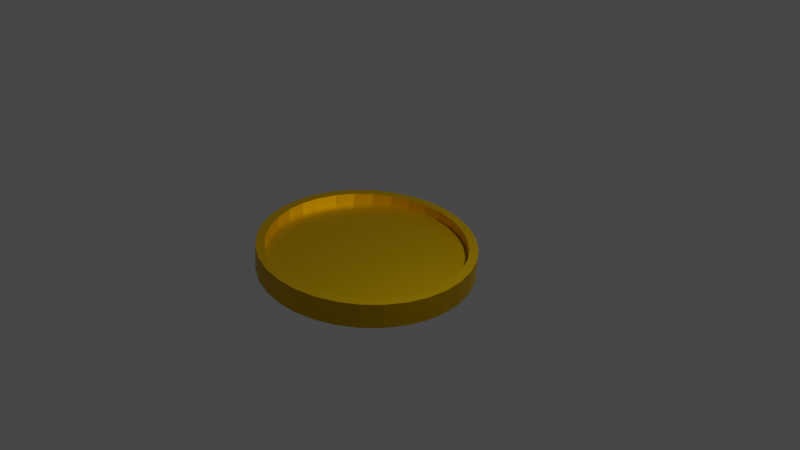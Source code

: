 # Source: coin_1.blend  (saved by Blender 3.6.11; exported with 4.5.12 LTS)
import bpy
from mathutils import Matrix  # noqa: F401  (used for matrix-valued properties, if any)

bpy.ops.wm.read_factory_settings(use_empty=True)
scene = bpy.context.scene
scene.name = 'Scene'

# ---- collections
col_collection = bpy.data.collections.new('Collection'); scene.collection.children.link(col_collection)

# ---- materials (node trees are filled in below, after node groups)
mat_material_001 = bpy.data.materials.new('Material.001')
mat_material_001.use_transparent_shadow = False

# ---- material node trees
mat_material_001.use_nodes = True; mat_material_001.node_tree.nodes.clear()
_N = mat_material_001.node_tree.nodes; _L = mat_material_001.node_tree.links
n0 = _N.new('ShaderNodeBsdfPrincipled'); n0.name = 'Principled BSDF'; n0.location = (10, 300)
n0.distribution = 'GGX'
n0.subsurface_method = 'RANDOM_WALK_SKIN'
n0.inputs[0].default_value = (0.8, 0.4905, 0.0, 1.0)
n0.inputs[1].default_value = 1.0
n0.inputs[3].default_value = 1.45
n0.inputs[27].default_value = (0.0, 0.0, 0.0, 1.0)
n0.inputs[28].default_value = 1.0
n1 = _N.new('ShaderNodeOutputMaterial'); n1.name = 'Material Output'; n1.location = (300, 300)
_L.new(n0.outputs[0], n1.inputs[0])
n1.is_active_output = True

# ---- world
world_world = bpy.data.worlds.new('World'); scene.world = world_world
world_world.use_nodes = True; world_world.node_tree.nodes.clear()
_N = world_world.node_tree.nodes; _L = world_world.node_tree.links
n0 = _N.new('ShaderNodeOutputWorld'); n0.name = 'World Output'; n0.location = (300, 300)
n1 = _N.new('ShaderNodeBackground'); n1.name = 'Background'; n1.location = (10, 300)
n1.inputs[0].default_value = (0.05088, 0.05088, 0.05088, 1.0)
_L.new(n1.outputs[0], n0.inputs[0])
n0.is_active_output = True
world_world.color = (0.05088, 0.05088, 0.05088)
world_world.use_sun_shadow = False
world_world.sun_shadow_jitter_overblur = 0.0

# ---- cameras
cam_camera = bpy.data.cameras.new('Camera')
cam_camera.clip_end = 100.0
cam_camera.ortho_scale = 7.314

# ---- lights
light_light = bpy.data.lights.new('Light', 'POINT')
light_light.transmission_factor = 0.0
light_light.energy = 1000.0
light_light.shadow_soft_size = 0.1
light_light.shadow_maximum_resolution = 0.006
light_light.use_absolute_resolution = True

# ---- meshes
me_cylinder = bpy.data.meshes.new('Cylinder')
me_cylinder.from_pydata([(0.0, 0.9165, -1.0), (0.0, 0.9092, 1.0), (0.1788, 0.8988, -1.0), (0.1774, 0.8917, 1.0), (0.3507, 0.8467, -1.0), (0.3479, 0.84, 1.0), (0.5092, 0.762, -1.0), (0.5051, 0.756, 1.0), (0.648, 0.648, -1.0), (0.6429, 0.6429, 1.0), (0.762, 0.5092, -1.0), (0.756, 0.5051, 1.0), (0.8467, 0.3507, -1.0), (0.84, 0.3479, 1.0), (0.8988, 0.1788, -1.0), (0.8917, 0.1774, 1.0), (0.9165, 0.0, -1.0), (0.9092, 0.0, 1.0), (0.8988, -0.1788, -1.0), (0.8917, -0.1774, 1.0), (0.8467, -0.3507, -1.0), (0.84, -0.3479, 1.0), (0.762, -0.5092, -1.0), (0.756, -0.5051, 1.0), (0.648, -0.648, -1.0), (0.6429, -0.6429, 1.0), (0.5092, -0.762, -1.0), (0.5051, -0.756, 1.0), (0.3507, -0.8467, -1.0), (0.3479, -0.84, 1.0), (0.1788, -0.8988, -1.0), (0.1774, -0.8917, 1.0), (0.0, -0.9165, -1.0), (0.0, -0.9092, 1.0), (-0.1788, -0.8988, -1.0), (-0.1774, -0.8917, 1.0), (-0.3507, -0.8467, -1.0), (-0.3479, -0.84, 1.0), (-0.5092, -0.762, -1.0), (-0.5051, -0.756, 1.0), (-0.648, -0.648, -1.0), (-0.6429, -0.6429, 1.0), (-0.762, -0.5092, -1.0), (-0.756, -0.5051, 1.0), (-0.8467, -0.3507, -1.0), (-0.84, -0.3479, 1.0), (-0.8988, -0.1788, -1.0), (-0.8917, -0.1774, 1.0), (-0.9165, 0.0, -1.0), (-0.9092, 0.0, 1.0), (-0.8988, 0.1788, -1.0), (-0.8917, 0.1774, 1.0), (-0.8467, 0.3507, -1.0), (-0.84, 0.3479, 1.0), (-0.762, 0.5092, -1.0), (-0.756, 0.5051, 1.0), (-0.648, 0.648, -1.0), (-0.6429, 0.6429, 1.0), (-0.5092, 0.762, -1.0), (-0.5051, 0.756, 1.0), (-0.3507, 0.8467, -1.0), (-0.3479, 0.84, 1.0), (-0.1788, 0.8988, -1.0), (-0.1774, 0.8917, 1.0), (0.1951, 0.9808, 1.0), (0.0, 1.0, 1.0), (0.3827, 0.9239, 1.0), (0.5556, 0.8315, 1.0), (0.7071, 0.7071, 1.0), (0.8315, 0.5556, 1.0), (0.9239, 0.3827, 1.0), (0.9808, 0.1951, 1.0), (1.0, 0.0, 1.0), (0.9808, -0.1951, 1.0), (0.9239, -0.3827, 1.0), (0.8315, -0.5556, 1.0), (0.7071, -0.7071, 1.0), (0.5556, -0.8315, 1.0), (0.3827, -0.9239, 1.0), (0.1951, -0.9808, 1.0), (0.0, -1.0, 1.0), (-0.1951, -0.9808, 1.0), (-0.3827, -0.9239, 1.0), (-0.5556, -0.8315, 1.0), (-0.7071, -0.7071, 1.0), (-0.8315, -0.5556, 1.0), (-0.9239, -0.3827, 1.0), (-0.9808, -0.1951, 1.0), (-1.0, 0.0, 1.0), (-0.9808, 0.1951, 1.0), (-0.9239, 0.3827, 1.0), (-0.8315, 0.5556, 1.0), (-0.7071, 0.7071, 1.0), (-0.5556, 0.8315, 1.0), (-0.3827, 0.9239, 1.0), (-0.1951, 0.9808, 1.0), (0.1774, 0.8917, 0.5196), (5.997e-10, 0.9092, 0.5196), (0.3479, 0.84, 0.5196), (0.5051, 0.756, 0.5196), (0.6429, 0.6429, 0.5196), (0.756, 0.5051, 0.5196), (0.84, 0.3479, 0.5196), (0.8917, 0.1774, 0.5196), (0.9092, 0.0, 0.5196), (0.8917, -0.1774, 0.5196), (0.84, -0.3479, 0.5196), (0.756, -0.5051, 0.5196), (0.6429, -0.6429, 0.5196), (0.5051, -0.756, 0.5196), (0.3479, -0.84, 0.5196), (0.1774, -0.8917, 0.5196), (5.997e-10, -0.9092, 0.5196), (-0.1774, -0.8917, 0.5196), (-0.3479, -0.84, 0.5196), (-0.5051, -0.756, 0.5196), (-0.6429, -0.6429, 0.5196), (-0.756, -0.5051, 0.5196), (-0.84, -0.3479, 0.5196), (-0.8917, -0.1774, 0.5196), (-0.9092, 0.0, 0.5196), (-0.8917, 0.1774, 0.5196), (-0.84, 0.3479, 0.5196), (-0.756, 0.5051, 0.5196), (-0.6429, 0.6429, 0.5196), (-0.5051, 0.756, 0.5196), (-0.3479, 0.84, 0.5196), (-0.1774, 0.8917, 0.5196), (0.1774, 0.8917, 0.5196), (5.997e-10, 0.9092, 0.5196), (0.3479, 0.84, 0.5196), (0.5051, 0.756, 0.5196), (0.6429, 0.6429, 0.5196), (0.756, 0.5051, 0.5196), (0.84, 0.3479, 0.5196), (0.8917, 0.1774, 0.5196), (0.9092, 0.0, 0.5196), (0.8917, -0.1774, 0.5196), (0.84, -0.3479, 0.5196), (0.756, -0.5051, 0.5196), (0.6429, -0.6429, 0.5196), (0.5051, -0.756, 0.5196), (0.3479, -0.84, 0.5196), (0.1774, -0.8917, 0.5196), (5.997e-10, -0.9092, 0.5196), (-0.1774, -0.8917, 0.5196), (-0.3479, -0.84, 0.5196), (-0.5051, -0.756, 0.5196), (-0.6429, -0.6429, 0.5196), (-0.756, -0.5051, 0.5196), (-0.84, -0.3479, 0.5196), (-0.8917, -0.1774, 0.5196), (-0.9092, 0.0, 0.5196), (-0.8917, 0.1774, 0.5196), (-0.84, 0.3479, 0.5196), (-0.756, 0.5051, 0.5196), (-0.6429, 0.6429, 0.5196), (-0.5051, 0.756, 0.5196), (-0.3479, 0.84, 0.5196), (-0.1774, 0.8917, 0.5196), (0.0, 1.0, -1.0), (0.1951, 0.9808, -1.0), (0.3827, 0.9239, -1.0), (0.5556, 0.8315, -1.0), (0.7071, 0.7071, -1.0), (0.8315, 0.5556, -1.0), (0.9239, 0.3827, -1.0), (0.9808, 0.1951, -1.0), (1.0, 0.0, -1.0), (0.9808, -0.1951, -1.0), (0.9239, -0.3827, -1.0), (0.8315, -0.5556, -1.0), (0.7071, -0.7071, -1.0), (0.5556, -0.8315, -1.0), (0.3827, -0.9239, -1.0), (0.1951, -0.9808, -1.0), (0.0, -1.0, -1.0), (-0.1951, -0.9808, -1.0), (-0.3827, -0.9239, -1.0), (-0.5556, -0.8315, -1.0), (-0.7071, -0.7071, -1.0), (-0.8315, -0.5556, -1.0), (-0.9239, -0.3827, -1.0), (-0.9808, -0.1951, -1.0), (-1.0, 0.0, -1.0), (-0.9808, 0.1951, -1.0), (-0.9239, 0.3827, -1.0), (-0.8315, 0.5556, -1.0), (-0.7071, 0.7071, -1.0), (-0.5556, 0.8315, -1.0), (-0.3827, 0.9239, -1.0), (-0.1951, 0.9808, -1.0), (0.0, 0.9165, -0.5526), (0.1788, 0.8988, -0.5526), (0.3507, 0.8467, -0.5526), (0.5092, 0.762, -0.5526), (0.648, 0.648, -0.5526), (0.762, 0.5092, -0.5526), (0.8467, 0.3507, -0.5526), (0.8988, 0.1788, -0.5526), (0.9165, 0.0, -0.5526), (0.8988, -0.1788, -0.5526), (0.8467, -0.3507, -0.5526), (0.762, -0.5092, -0.5526), (0.648, -0.648, -0.5526), (0.5092, -0.762, -0.5526), (0.3507, -0.8467, -0.5526), (0.1788, -0.8988, -0.5526), (0.0, -0.9165, -0.5526), (-0.1788, -0.8988, -0.5526), (-0.3507, -0.8467, -0.5526), (-0.5092, -0.762, -0.5526), (-0.648, -0.648, -0.5526), (-0.762, -0.5092, -0.5526), (-0.8467, -0.3507, -0.5526), (-0.8988, -0.1788, -0.5526), (-0.9165, 0.0, -0.5526), (-0.8988, 0.1788, -0.5526), (-0.8467, 0.3507, -0.5526), (-0.762, 0.5092, -0.5526), (-0.648, 0.648, -0.5526), (-0.5092, 0.762, -0.5526), (-0.3507, 0.8467, -0.5526), (-0.1788, 0.8988, -0.5526), (0.0, 0.9165, -0.1718), (0.1788, 0.8988, -0.1718), (0.3507, 0.8467, -0.1718), (0.5092, 0.762, -0.1718), (0.648, 0.648, -0.1718), (0.762, 0.5092, -0.1718), (0.8467, 0.3507, -0.1718), (0.8988, 0.1788, -0.1718), (0.9165, 0.0, -0.1718), (0.8988, -0.1788, -0.1718), (0.8467, -0.3507, -0.1718), (0.762, -0.5092, -0.1718), (0.648, -0.648, -0.1718), (0.5092, -0.762, -0.1718), (0.3507, -0.8467, -0.1718), (0.1788, -0.8988, -0.1718), (0.0, -0.9165, -0.1718), (-0.1788, -0.8988, -0.1718), (-0.3507, -0.8467, -0.1718), (-0.5092, -0.762, -0.1718), (-0.648, -0.648, -0.1718), (-0.762, -0.5092, -0.1718), (-0.8467, -0.3507, -0.1718), (-0.8988, -0.1788, -0.1718), (-0.9165, 0.0, -0.1718), (-0.8988, 0.1788, -0.1718), (-0.8467, 0.3507, -0.1718), (-0.762, 0.5092, -0.1718), (-0.648, 0.648, -0.1718), (-0.5092, 0.762, -0.1718), (-0.3507, 0.8467, -0.1718), (-0.1788, 0.8988, -0.1718), (0.1774, 0.8917, -0.04104), (1.34e-10, 0.9092, -0.04104), (0.3479, 0.84, -0.04104), (0.5051, 0.756, -0.04104), (0.6429, 0.6429, -0.04104), (0.756, 0.5051, -0.04104), (0.84, 0.3479, -0.04104), (0.8917, 0.1774, -0.04104), (0.9092, 0.0, -0.04104), (0.8917, -0.1774, -0.04104), (0.84, -0.3479, -0.04104), (0.756, -0.5051, -0.04104), (0.6429, -0.6429, -0.04104), (0.5051, -0.756, -0.04104), (0.3479, -0.84, -0.04104), (0.1774, -0.8917, -0.04104), (1.34e-10, -0.9092, -0.04104), (-0.1774, -0.8917, -0.04104), (-0.3479, -0.84, -0.04104), (-0.5051, -0.756, -0.04104), (-0.6429, -0.6429, -0.04104), (-0.756, -0.5051, -0.04104), (-0.84, -0.3479, -0.04104), (-0.8917, -0.1774, -0.04104), (-0.9092, 0.0, -0.04104), (-0.8917, 0.1774, -0.04104), (-0.84, 0.3479, -0.04104), (-0.756, 0.5051, -0.04104), (-0.6429, 0.6429, -0.04104), (-0.5051, 0.756, -0.04104), (-0.3479, 0.84, -0.04104), (-0.1774, 0.8917, -0.04104)], [], [(160, 65, 64, 161), (161, 64, 66, 162), (162, 66, 67, 163), (163, 67, 68, 164), (164, 68, 69, 165), (165, 69, 70, 166), (166, 70, 71, 167), (167, 71, 72, 168), (168, 72, 73, 169), (169, 73, 74, 170), (170, 74, 75, 171), (171, 75, 76, 172), (172, 76, 77, 173), (173, 77, 78, 174), (174, 78, 79, 175), (175, 79, 80, 176), (176, 80, 81, 177), (177, 81, 82, 178), (178, 82, 83, 179), (179, 83, 84, 180), (180, 84, 85, 181), (181, 85, 86, 182), (182, 86, 87, 183), (183, 87, 88, 184), (184, 88, 89, 185), (185, 89, 90, 186), (186, 90, 91, 187), (187, 91, 92, 188), (188, 92, 93, 189), (189, 93, 94, 190), (21, 19, 105, 106), (190, 94, 95, 191), (191, 95, 65, 160), (44, 46, 215, 214), (1, 3, 64, 65), (3, 5, 66, 64), (5, 7, 67, 66), (7, 9, 68, 67), (9, 11, 69, 68), (11, 13, 70, 69), (13, 15, 71, 70), (15, 17, 72, 71), (17, 19, 73, 72), (19, 21, 74, 73), (21, 23, 75, 74), (23, 25, 76, 75), (25, 27, 77, 76), (27, 29, 78, 77), (29, 31, 79, 78), (31, 33, 80, 79), (33, 35, 81, 80), (35, 37, 82, 81), (37, 39, 83, 82), (39, 41, 84, 83), (41, 43, 85, 84), (43, 45, 86, 85), (45, 47, 87, 86), (47, 49, 88, 87), (49, 51, 89, 88), (51, 53, 90, 89), (53, 55, 91, 90), (55, 57, 92, 91), (57, 59, 93, 92), (59, 61, 94, 93), (61, 63, 95, 94), (63, 1, 65, 95), (104, 103, 135, 136), (49, 47, 119, 120), (23, 21, 106, 107), (51, 49, 120, 121), (25, 23, 107, 108), (53, 51, 121, 122), (27, 25, 108, 109), (55, 53, 122, 123), (29, 27, 109, 110), (3, 1, 97, 96), (57, 55, 123, 124), (31, 29, 110, 111), (5, 3, 96, 98), (59, 57, 124, 125), (33, 31, 111, 112), (7, 5, 98, 99), (61, 59, 125, 126), (35, 33, 112, 113), (9, 7, 99, 100), (63, 61, 126, 127), (37, 35, 113, 114), (11, 9, 100, 101), (1, 63, 127, 97), (39, 37, 114, 115), (13, 11, 101, 102), (41, 39, 115, 116), (15, 13, 102, 103), (43, 41, 116, 117), (17, 15, 103, 104), (45, 43, 117, 118), (19, 17, 104, 105), (47, 45, 118, 119), (144, 143, 271, 272), (118, 117, 149, 150), (105, 104, 136, 137), (119, 118, 150, 151), (106, 105, 137, 138), (120, 119, 151, 152), (107, 106, 138, 139), (121, 120, 152, 153), (108, 107, 139, 140), (122, 121, 153, 154), (109, 108, 140, 141), (123, 122, 154, 155), (110, 109, 141, 142), (96, 97, 129, 128), (124, 123, 155, 156), (111, 110, 142, 143), (98, 96, 128, 130), (125, 124, 156, 157), (112, 111, 143, 144), (99, 98, 130, 131), (126, 125, 157, 158), (113, 112, 144, 145), (100, 99, 131, 132), (127, 126, 158, 159), (114, 113, 145, 146), (101, 100, 132, 133), (97, 127, 159, 129), (115, 114, 146, 147), (102, 101, 133, 134), (116, 115, 147, 148), (103, 102, 134, 135), (117, 116, 148, 149), (2, 0, 160, 161), (4, 2, 161, 162), (6, 4, 162, 163), (8, 6, 163, 164), (10, 8, 164, 165), (12, 10, 165, 166), (14, 12, 166, 167), (16, 14, 167, 168), (18, 16, 168, 169), (20, 18, 169, 170), (22, 20, 170, 171), (24, 22, 171, 172), (26, 24, 172, 173), (28, 26, 173, 174), (30, 28, 174, 175), (32, 30, 175, 176), (34, 32, 176, 177), (36, 34, 177, 178), (38, 36, 178, 179), (40, 38, 179, 180), (42, 40, 180, 181), (44, 42, 181, 182), (46, 44, 182, 183), (48, 46, 183, 184), (50, 48, 184, 185), (52, 50, 185, 186), (54, 52, 186, 187), (56, 54, 187, 188), (58, 56, 188, 189), (60, 58, 189, 190), (62, 60, 190, 191), (0, 62, 191, 160), (217, 218, 250, 249), (18, 20, 202, 201), (46, 48, 216, 215), (20, 22, 203, 202), (48, 50, 217, 216), (22, 24, 204, 203), (50, 52, 218, 217), (24, 26, 205, 204), (52, 54, 219, 218), (26, 28, 206, 205), (0, 2, 193, 192), (54, 56, 220, 219), (28, 30, 207, 206), (2, 4, 194, 193), (56, 58, 221, 220), (30, 32, 208, 207), (4, 6, 195, 194), (58, 60, 222, 221), (32, 34, 209, 208), (6, 8, 196, 195), (60, 62, 223, 222), (34, 36, 210, 209), (8, 10, 197, 196), (62, 0, 192, 223), (36, 38, 211, 210), (10, 12, 198, 197), (38, 40, 212, 211), (12, 14, 199, 198), (40, 42, 213, 212), (14, 16, 200, 199), (42, 44, 214, 213), (16, 18, 201, 200), (224, 225, 226, 227, 228, 229, 230, 231, 232, 233, 234, 235, 236, 237, 238, 239, 240, 241, 242, 243, 244, 245, 246, 247, 248, 249, 250, 251, 252, 253, 254, 255), (204, 205, 237, 236), (218, 219, 251, 250), (205, 206, 238, 237), (192, 193, 225, 224), (219, 220, 252, 251), (206, 207, 239, 238), (193, 194, 226, 225), (220, 221, 253, 252), (207, 208, 240, 239), (194, 195, 227, 226), (221, 222, 254, 253), (208, 209, 241, 240), (195, 196, 228, 227), (222, 223, 255, 254), (209, 210, 242, 241), (196, 197, 229, 228), (223, 192, 224, 255), (210, 211, 243, 242), (197, 198, 230, 229), (211, 212, 244, 243), (198, 199, 231, 230), (212, 213, 245, 244), (199, 200, 232, 231), (213, 214, 246, 245), (200, 201, 233, 232), (214, 215, 247, 246), (201, 202, 234, 233), (215, 216, 248, 247), (202, 203, 235, 234), (216, 217, 249, 248), (203, 204, 236, 235), (256, 257, 287, 286, 285, 284, 283, 282, 281, 280, 279, 278, 277, 276, 275, 274, 273, 272, 271, 270, 269, 268, 267, 266, 265, 264, 263, 262, 261, 260, 259, 258), (131, 130, 258, 259), (158, 157, 285, 286), (145, 144, 272, 273), (132, 131, 259, 260), (159, 158, 286, 287), (146, 145, 273, 274), (133, 132, 260, 261), (129, 159, 287, 257), (147, 146, 274, 275), (134, 133, 261, 262), (148, 147, 275, 276), (135, 134, 262, 263), (149, 148, 276, 277), (136, 135, 263, 264), (150, 149, 277, 278), (137, 136, 264, 265), (151, 150, 278, 279), (138, 137, 265, 266), (152, 151, 279, 280), (139, 138, 266, 267), (153, 152, 280, 281), (140, 139, 267, 268), (154, 153, 281, 282), (141, 140, 268, 269), (155, 154, 282, 283), (142, 141, 269, 270), (128, 129, 257, 256), (156, 155, 283, 284), (143, 142, 270, 271), (130, 128, 256, 258), (157, 156, 284, 285)])
_uv = me_cylinder.uv_layers.new(name='UVMap')
_uv.uv.foreach_set('vector', [1.0, 0.5, 1.0, 1.0, 0.9688, 1.0, 0.9688, 0.5, 0.9688, 0.5, 0.9688, 1.0, 0.9375, 1.0, 0.9375, 0.5, 0.9375, 0.5, 0.9375, 1.0, 0.9062, 1.0, 0.9062, 0.5, 0.9062, 0.5, 0.9062, 1.0, 0.875, 1.0, 0.875, 0.5, 0.875, 0.5, 0.875, 1.0, 0.8438, 1.0, 0.8438, 0.5, 0.8438, 0.5, 0.8438, 1.0, 0.8125, 1.0, 0.8125, 0.5, 0.8125, 0.5, 0.8125, 1.0, 0.7812, 1.0, 0.7812, 0.5, 0.7812, 0.5, 0.7812, 1.0, 0.75, 1.0, 0.75, 0.5, 0.75, 0.5, 0.75, 1.0, 0.7188, 1.0, 0.7188, 0.5, 0.7188, 0.5, 0.7188, 1.0, 0.6875, 1.0, 0.6875, 0.5, 0.6875, 0.5, 0.6875, 1.0, 0.6562, 1.0, 0.6562, 0.5, 0.6562, 0.5, 0.6562, 1.0, 0.625, 1.0, 0.625, 0.5, 0.625, 0.5, 0.625, 1.0, 0.5938, 1.0, 0.5938, 0.5, 0.5938, 0.5, 0.5938, 1.0, 0.5625, 1.0, 0.5625, 0.5, 0.5625, 0.5, 0.5625, 1.0, 0.5312, 1.0, 0.5312, 0.5, 0.5312, 0.5, 0.5312, 1.0, 0.5, 1.0, 0.5, 0.5, 0.5, 0.5, 0.5, 1.0, 0.4688, 1.0, 0.4688, 0.5, 0.4688, 0.5, 0.4688, 1.0, 0.4375, 1.0, 0.4375, 0.5, 0.4375, 0.5, 0.4375, 1.0, 0.4062, 1.0, 0.4062, 0.5, 0.4062, 0.5, 0.4062, 1.0, 0.375, 1.0, 0.375, 0.5, 0.375, 0.5, 0.375, 1.0, 0.3438, 1.0, 0.3438, 0.5, 0.3438, 0.5, 0.3438, 1.0, 0.3125, 1.0, 0.3125, 0.5, 0.3125, 0.5, 0.3125, 1.0, 0.2812, 1.0, 0.2812, 0.5, 0.2812, 0.5, 0.2812, 1.0, 0.25, 1.0, 0.25, 0.5, 0.25, 0.5, 0.25, 1.0, 0.2188, 1.0, 0.2188, 0.5, 0.2188, 0.5, 0.2188, 1.0, 0.1875, 1.0, 0.1875, 0.5, 0.1875, 0.5, 0.1875, 1.0, 0.1562, 1.0, 0.1562, 0.5, 0.1562, 0.5, 0.1562, 1.0, 0.125, 1.0, 0.125, 0.5, 0.125, 0.5, 0.125, 1.0, 0.09375, 1.0, 0.09375, 0.5, 0.09375, 0.5, 0.09375, 1.0, 0.0625, 1.0, 0.0625, 0.5, 0.4516, 0.1665, 0.464, 0.2074, 0.464, 0.2074, 0.4516, 0.1665, 0.0625, 0.5, 0.0625, 1.0, 0.03125, 1.0, 0.03125, 0.5, 0.03125, 0.5, 0.03125, 1.0, 0.0, 1.0, 0.0, 0.5, 0.5468, 0.1658, 0.5343, 0.2071, 0.5343, 0.2071, 0.5468, 0.1658, 0.25, 0.4682, 0.2926, 0.464, 0.2968, 0.4854, 0.25, 0.49, 0.2926, 0.464, 0.3335, 0.4516, 0.3418, 0.4717, 0.2968, 0.4854, 0.3335, 0.4516, 0.3712, 0.4314, 0.3833, 0.4496, 0.3418, 0.4717, 0.3712, 0.4314, 0.4043, 0.4043, 0.4197, 0.4197, 0.3833, 0.4496, 0.4043, 0.4043, 0.4314, 0.3712, 0.4496, 0.3833, 0.4197, 0.4197, 0.4314, 0.3712, 0.4516, 0.3335, 0.4717, 0.3418, 0.4496, 0.3833, 0.4516, 0.3335, 0.464, 0.2926, 0.4854, 0.2968, 0.4717, 0.3418, 0.464, 0.2926, 0.4682, 0.25, 0.49, 0.25, 0.4854, 0.2968, 0.4682, 0.25, 0.464, 0.2074, 0.4854, 0.2032, 0.49, 0.25, 0.464, 0.2074, 0.4516, 0.1665, 0.4717, 0.1582, 0.4854, 0.2032, 0.4516, 0.1665, 0.4314, 0.1288, 0.4496, 0.1167, 0.4717, 0.1582, 0.4314, 0.1288, 0.4043, 0.09571, 0.4197, 0.08029, 0.4496, 0.1167, 0.4043, 0.09571, 0.3712, 0.06857, 0.3833, 0.05045, 0.4197, 0.08029, 0.3712, 0.06857, 0.3335, 0.04841, 0.3418, 0.02827, 0.3833, 0.05045, 0.3335, 0.04841, 0.2926, 0.03599, 0.2968, 0.01461, 0.3418, 0.02827, 0.2926, 0.03599, 0.25, 0.0318, 0.25, 0.01, 0.2968, 0.01461, 0.25, 0.0318, 0.2074, 0.03599, 0.2032, 0.01461, 0.25, 0.01, 0.2074, 0.03599, 0.1665, 0.04841, 0.1582, 0.02827, 0.2032, 0.01461, 0.1665, 0.04841, 0.1288, 0.06857, 0.1167, 0.05045, 0.1582, 0.02827, 0.1288, 0.06857, 0.09571, 0.09571, 0.08029, 0.08029, 0.1167, 0.05045, 0.09571, 0.09571, 0.06857, 0.1288, 0.05045, 0.1167, 0.08029, 0.08029, 0.06857, 0.1288, 0.04841, 0.1665, 0.02827, 0.1582, 0.05045, 0.1167, 0.04841, 0.1665, 0.03599, 0.2074, 0.01461, 0.2032, 0.02827, 0.1582, 0.03599, 0.2074, 0.0318, 0.25, 0.01, 0.25, 0.01461, 0.2032, 0.0318, 0.25, 0.03599, 0.2926, 0.01461, 0.2968, 0.01, 0.25, 0.03599, 0.2926, 0.04841, 0.3335, 0.02827, 0.3418, 0.01461, 0.2968, 0.04841, 0.3335, 0.06857, 0.3712, 0.05045, 0.3833, 0.02827, 0.3418, 0.06857, 0.3712, 0.09571, 0.4043, 0.08029, 0.4197, 0.05045, 0.3833, 0.09571, 0.4043, 0.1288, 0.4314, 0.1167, 0.4496, 0.08029, 0.4197, 0.1288, 0.4314, 0.1665, 0.4516, 0.1582, 0.4717, 0.1167, 0.4496, 0.1665, 0.4516, 0.2074, 0.464, 0.2032, 0.4854, 0.1582, 0.4717, 0.2074, 0.464, 0.25, 0.4682, 0.25, 0.49, 0.2032, 0.4854, 0.4682, 0.25, 0.464, 0.2926, 0.464, 0.2926, 0.4682, 0.25, 0.0318, 0.25, 0.03599, 0.2074, 0.03599, 0.2074, 0.0318, 0.25, 0.4314, 0.1288, 0.4516, 0.1665, 0.4516, 0.1665, 0.4314, 0.1288, 0.03599, 0.2926, 0.0318, 0.25, 0.0318, 0.25, 0.03599, 0.2926, 0.4043, 0.09571, 0.4314, 0.1288, 0.4314, 0.1288, 0.4043, 0.09571, 0.04841, 0.3335, 0.03599, 0.2926, 0.03599, 0.2926, 0.04841, 0.3335, 0.3712, 0.06857, 0.4043, 0.09571, 0.4043, 0.09571, 0.3712, 0.06857, 0.06857, 0.3712, 0.04841, 0.3335, 0.04841, 0.3335, 0.06857, 0.3712, 0.3335, 0.04841, 0.3712, 0.06857, 0.3712, 0.06857, 0.3335, 0.04841, 0.2926, 0.464, 0.25, 0.4682, 0.25, 0.4682, 0.2926, 0.464, 0.09571, 0.4043, 0.06857, 0.3712, 0.06857, 0.3712, 0.09571, 0.4043, 0.2926, 0.03599, 0.3335, 0.04841, 0.3335, 0.04841, 0.2926, 0.03599, 0.3335, 0.4516, 0.2926, 0.464, 0.2926, 0.464, 0.3335, 0.4516, 0.1288, 0.4314, 0.09571, 0.4043, 0.09571, 0.4043, 0.1288, 0.4314, 0.25, 0.0318, 0.2926, 0.03599, 0.2926, 0.03599, 0.25, 0.0318, 0.3712, 0.4314, 0.3335, 0.4516, 0.3335, 0.4516, 0.3712, 0.4314, 0.1665, 0.4516, 0.1288, 0.4314, 0.1288, 0.4314, 0.1665, 0.4516, 0.2074, 0.03599, 0.25, 0.0318, 0.25, 0.0318, 0.2074, 0.03599, 0.4043, 0.4043, 0.3712, 0.4314, 0.3712, 0.4314, 0.4043, 0.4043, 0.2074, 0.464, 0.1665, 0.4516, 0.1665, 0.4516, 0.2074, 0.464, 0.1665, 0.04841, 0.2074, 0.03599, 0.2074, 0.03599, 0.1665, 0.04841, 0.4314, 0.3712, 0.4043, 0.4043, 0.4043, 0.4043, 0.4314, 0.3712, 0.25, 0.4682, 0.2074, 0.464, 0.2074, 0.464, 0.25, 0.4682, 0.1288, 0.06857, 0.1665, 0.04841, 0.1665, 0.04841, 0.1288, 0.06857, 0.4516, 0.3335, 0.4314, 0.3712, 0.4314, 0.3712, 0.4516, 0.3335, 0.09571, 0.09571, 0.1288, 0.06857, 0.1288, 0.06857, 0.09571, 0.09571, 0.464, 0.2926, 0.4516, 0.3335, 0.4516, 0.3335, 0.464, 0.2926, 0.06857, 0.1288, 0.09571, 0.09571, 0.09571, 0.09571, 0.06857, 0.1288, 0.4682, 0.25, 0.464, 0.2926, 0.464, 0.2926, 0.4682, 0.25, 0.04841, 0.1665, 0.06857, 0.1288, 0.06857, 0.1288, 0.04841, 0.1665, 0.464, 0.2074, 0.4682, 0.25, 0.4682, 0.25, 0.464, 0.2074, 0.03599, 0.2074, 0.04841, 0.1665, 0.04841, 0.1665, 0.03599, 0.2074, 0.25, 0.0318, 0.2926, 0.03599, 0.2926, 0.03599, 0.25, 0.0318, 0.04841, 0.1665, 0.06857, 0.1288, 0.06857, 0.1288, 0.04841, 0.1665, 0.464, 0.2074, 0.4682, 0.25, 0.4682, 0.25, 0.464, 0.2074, 0.03599, 0.2074, 0.04841, 0.1665, 0.04841, 0.1665, 0.03599, 0.2074, 0.4516, 0.1665, 0.464, 0.2074, 0.464, 0.2074, 0.4516, 0.1665, 0.0318, 0.25, 0.03599, 0.2074, 0.03599, 0.2074, 0.0318, 0.25, 0.4314, 0.1288, 0.4516, 0.1665, 0.4516, 0.1665, 0.4314, 0.1288, 0.03599, 0.2926, 0.0318, 0.25, 0.0318, 0.25, 0.03599, 0.2926, 0.4043, 0.09571, 0.4314, 0.1288, 0.4314, 0.1288, 0.4043, 0.09571, 0.04841, 0.3335, 0.03599, 0.2926, 0.03599, 0.2926, 0.04841, 0.3335, 0.3712, 0.06857, 0.4043, 0.09571, 0.4043, 0.09571, 0.3712, 0.06857, 0.06857, 0.3712, 0.04841, 0.3335, 0.04841, 0.3335, 0.06857, 0.3712, 0.3335, 0.04841, 0.3712, 0.06857, 0.3712, 0.06857, 0.3335, 0.04841, 0.2926, 0.464, 0.25, 0.4682, 0.25, 0.4682, 0.2926, 0.464, 0.09571, 0.4043, 0.06857, 0.3712, 0.06857, 0.3712, 0.09571, 0.4043, 0.2926, 0.03599, 0.3335, 0.04841, 0.3335, 0.04841, 0.2926, 0.03599, 0.3335, 0.4516, 0.2926, 0.464, 0.2926, 0.464, 0.3335, 0.4516, 0.1288, 0.4314, 0.09571, 0.4043, 0.09571, 0.4043, 0.1288, 0.4314, 0.25, 0.0318, 0.2926, 0.03599, 0.2926, 0.03599, 0.25, 0.0318, 0.3712, 0.4314, 0.3335, 0.4516, 0.3335, 0.4516, 0.3712, 0.4314, 0.1665, 0.4516, 0.1288, 0.4314, 0.1288, 0.4314, 0.1665, 0.4516, 0.2074, 0.03599, 0.25, 0.0318, 0.25, 0.0318, 0.2074, 0.03599, 0.4043, 0.4043, 0.3712, 0.4314, 0.3712, 0.4314, 0.4043, 0.4043, 0.2074, 0.464, 0.1665, 0.4516, 0.1665, 0.4516, 0.2074, 0.464, 0.1665, 0.04841, 0.2074, 0.03599, 0.2074, 0.03599, 0.1665, 0.04841, 0.4314, 0.3712, 0.4043, 0.4043, 0.4043, 0.4043, 0.4314, 0.3712, 0.25, 0.4682, 0.2074, 0.464, 0.2074, 0.464, 0.25, 0.4682, 0.1288, 0.06857, 0.1665, 0.04841, 0.1665, 0.04841, 0.1288, 0.06857, 0.4516, 0.3335, 0.4314, 0.3712, 0.4314, 0.3712, 0.4516, 0.3335, 0.09571, 0.09571, 0.1288, 0.06857, 0.1288, 0.06857, 0.09571, 0.09571, 0.464, 0.2926, 0.4516, 0.3335, 0.4516, 0.3335, 0.464, 0.2926, 0.06857, 0.1288, 0.09571, 0.09571, 0.09571, 0.09571, 0.06857, 0.1288, 0.7929, 0.4657, 0.75, 0.4699, 0.75, 0.49, 0.7968, 0.4854, 0.8342, 0.4532, 0.7929, 0.4657, 0.7968, 0.4854, 0.8418, 0.4717, 0.8722, 0.4329, 0.8342, 0.4532, 0.8418, 0.4717, 0.8833, 0.4496, 0.9055, 0.4055, 0.8722, 0.4329, 0.8833, 0.4496, 0.9197, 0.4197, 0.9329, 0.3722, 0.9055, 0.4055, 0.9197, 0.4197, 0.9496, 0.3833, 0.9532, 0.3342, 0.9329, 0.3722, 0.9496, 0.3833, 0.9717, 0.3418, 0.9657, 0.2929, 0.9532, 0.3342, 0.9717, 0.3418, 0.9854, 0.2968, 0.9699, 0.25, 0.9657, 0.2929, 0.9854, 0.2968, 0.99, 0.25, 0.9657, 0.2071, 0.9699, 0.25, 0.99, 0.25, 0.9854, 0.2032, 0.9532, 0.1658, 0.9657, 0.2071, 0.9854, 0.2032, 0.9717, 0.1582, 0.9329, 0.1278, 0.9532, 0.1658, 0.9717, 0.1582, 0.9496, 0.1167, 0.9055, 0.09447, 0.9329, 0.1278, 0.9496, 0.1167, 0.9197, 0.08029, 0.8722, 0.06712, 0.9055, 0.09447, 0.9197, 0.08029, 0.8833, 0.05045, 0.8342, 0.04679, 0.8722, 0.06712, 0.8833, 0.05045, 0.8418, 0.02827, 0.7929, 0.03428, 0.8342, 0.04679, 0.8418, 0.02827, 0.7968, 0.01461, 0.75, 0.03005, 0.7929, 0.03428, 0.7968, 0.01461, 0.75, 0.01, 0.7071, 0.03428, 0.75, 0.03005, 0.75, 0.01, 0.7032, 0.01461, 0.6658, 0.04679, 0.7071, 0.03428, 0.7032, 0.01461, 0.6582, 0.02827, 0.6278, 0.06712, 0.6658, 0.04679, 0.6582, 0.02827, 0.6167, 0.05045, 0.5945, 0.09447, 0.6278, 0.06712, 0.6167, 0.05045, 0.5803, 0.08029, 0.5671, 0.1278, 0.5945, 0.09447, 0.5803, 0.08029, 0.5504, 0.1167, 0.5468, 0.1658, 0.5671, 0.1278, 0.5504, 0.1167, 0.5283, 0.1582, 0.5343, 0.2071, 0.5468, 0.1658, 0.5283, 0.1582, 0.5146, 0.2032, 0.5301, 0.25, 0.5343, 0.2071, 0.5146, 0.2032, 0.51, 0.25, 0.5343, 0.2929, 0.5301, 0.25, 0.51, 0.25, 0.5146, 0.2968, 0.5468, 0.3342, 0.5343, 0.2929, 0.5146, 0.2968, 0.5283, 0.3418, 0.5671, 0.3722, 0.5468, 0.3342, 0.5283, 0.3418, 0.5504, 0.3833, 0.5945, 0.4055, 0.5671, 0.3722, 0.5504, 0.3833, 0.5803, 0.4197, 0.6278, 0.4329, 0.5945, 0.4055, 0.5803, 0.4197, 0.6167, 0.4496, 0.6658, 0.4532, 0.6278, 0.4329, 0.6167, 0.4496, 0.6582, 0.4717, 0.7071, 0.4657, 0.6658, 0.4532, 0.6582, 0.4717, 0.7032, 0.4854, 0.75, 0.4699, 0.7071, 0.4657, 0.7032, 0.4854, 0.75, 0.49, 0.5343, 0.2929, 0.5468, 0.3342, 0.5468, 0.3342, 0.5343, 0.2929, 0.9657, 0.2071, 0.9532, 0.1658, 0.9532, 0.1658, 0.9657, 0.2071, 0.5343, 0.2071, 0.5301, 0.25, 0.5301, 0.25, 0.5343, 0.2071, 0.9532, 0.1658, 0.9329, 0.1278, 0.9329, 0.1278, 0.9532, 0.1658, 0.5301, 0.25, 0.5343, 0.2929, 0.5343, 0.2929, 0.5301, 0.25, 0.9329, 0.1278, 0.9055, 0.09447, 0.9055, 0.09447, 0.9329, 0.1278, 0.5343, 0.2929, 0.5468, 0.3342, 0.5468, 0.3342, 0.5343, 0.2929, 0.9055, 0.09447, 0.8722, 0.06712, 0.8722, 0.06712, 0.9055, 0.09447, 0.5468, 0.3342, 0.5671, 0.3722, 0.5671, 0.3722, 0.5468, 0.3342, 0.8722, 0.06712, 0.8342, 0.04679, 0.8342, 0.04679, 0.8722, 0.06712, 0.75, 0.4699, 0.7929, 0.4657, 0.7929, 0.4657, 0.75, 0.4699, 0.5671, 0.3722, 0.5945, 0.4055, 0.5945, 0.4055, 0.5671, 0.3722, 0.8342, 0.04679, 0.7929, 0.03428, 0.7929, 0.03428, 0.8342, 0.04679, 0.7929, 0.4657, 0.8342, 0.4532, 0.8342, 0.4532, 0.7929, 0.4657, 0.5945, 0.4055, 0.6278, 0.4329, 0.6278, 0.4329, 0.5945, 0.4055, 0.7929, 0.03428, 0.75, 0.03005, 0.75, 0.03005, 0.7929, 0.03428, 0.8342, 0.4532, 0.8722, 0.4329, 0.8722, 0.4329, 0.8342, 0.4532, 0.6278, 0.4329, 0.6658, 0.4532, 0.6658, 0.4532, 0.6278, 0.4329, 0.75, 0.03005, 0.7071, 0.03428, 0.7071, 0.03428, 0.75, 0.03005, 0.8722, 0.4329, 0.9055, 0.4055, 0.9055, 0.4055, 0.8722, 0.4329, 0.6658, 0.4532, 0.7071, 0.4657, 0.7071, 0.4657, 0.6658, 0.4532, 0.7071, 0.03428, 0.6658, 0.04679, 0.6658, 0.04679, 0.7071, 0.03428, 0.9055, 0.4055, 0.9329, 0.3722, 0.9329, 0.3722, 0.9055, 0.4055, 0.7071, 0.4657, 0.75, 0.4699, 0.75, 0.4699, 0.7071, 0.4657, 0.6658, 0.04679, 0.6278, 0.06712, 0.6278, 0.06712, 0.6658, 0.04679, 0.9329, 0.3722, 0.9532, 0.3342, 0.9532, 0.3342, 0.9329, 0.3722, 0.6278, 0.06712, 0.5945, 0.09447, 0.5945, 0.09447, 0.6278, 0.06712, 0.9532, 0.3342, 0.9657, 0.2929, 0.9657, 0.2929, 0.9532, 0.3342, 0.5945, 0.09447, 0.5671, 0.1278, 0.5671, 0.1278, 0.5945, 0.09447, 0.9657, 0.2929, 0.9699, 0.25, 0.9699, 0.25, 0.9657, 0.2929, 0.5671, 0.1278, 0.5468, 0.1658, 0.5468, 0.1658, 0.5671, 0.1278, 0.9699, 0.25, 0.9657, 0.2071, 0.9657, 0.2071, 0.9699, 0.25, 0.75, 0.4699, 0.7929, 0.4657, 0.8342, 0.4532, 0.8722, 0.4329, 0.9055, 0.4055, 0.9329, 0.3722, 0.9532, 0.3342, 0.9657, 0.2929, 0.9699, 0.25, 0.9657, 0.2071, 0.9532, 0.1658, 0.9329, 0.1278, 0.9055, 0.09447, 0.8722, 0.06712, 0.8342, 0.04679, 0.7929, 0.03428, 0.75, 0.03005, 0.7071, 0.03428, 0.6658, 0.04679, 0.6278, 0.06712, 0.5945, 0.09447, 0.5671, 0.1278, 0.5468, 0.1658, 0.5343, 0.2071, 0.5301, 0.25, 0.5343, 0.2929, 0.5468, 0.3342, 0.5671, 0.3722, 0.5945, 0.4055, 0.6278, 0.4329, 0.6658, 0.4532, 0.7071, 0.4657, 0.9055, 0.09447, 0.8722, 0.06712, 0.8722, 0.06712, 0.9055, 0.09447, 0.5468, 0.3342, 0.5671, 0.3722, 0.5671, 0.3722, 0.5468, 0.3342, 0.8722, 0.06712, 0.8342, 0.04679, 0.8342, 0.04679, 0.8722, 0.06712, 0.75, 0.4699, 0.7929, 0.4657, 0.7929, 0.4657, 0.75, 0.4699, 0.5671, 0.3722, 0.5945, 0.4055, 0.5945, 0.4055, 0.5671, 0.3722, 0.8342, 0.04679, 0.7929, 0.03428, 0.7929, 0.03428, 0.8342, 0.04679, 0.7929, 0.4657, 0.8342, 0.4532, 0.8342, 0.4532, 0.7929, 0.4657, 0.5945, 0.4055, 0.6278, 0.4329, 0.6278, 0.4329, 0.5945, 0.4055, 0.7929, 0.03428, 0.75, 0.03005, 0.75, 0.03005, 0.7929, 0.03428, 0.8342, 0.4532, 0.8722, 0.4329, 0.8722, 0.4329, 0.8342, 0.4532, 0.6278, 0.4329, 0.6658, 0.4532, 0.6658, 0.4532, 0.6278, 0.4329, 0.75, 0.03005, 0.7071, 0.03428, 0.7071, 0.03428, 0.75, 0.03005, 0.8722, 0.4329, 0.9055, 0.4055, 0.9055, 0.4055, 0.8722, 0.4329, 0.6658, 0.4532, 0.7071, 0.4657, 0.7071, 0.4657, 0.6658, 0.4532, 0.7071, 0.03428, 0.6658, 0.04679, 0.6658, 0.04679, 0.7071, 0.03428, 0.9055, 0.4055, 0.9329, 0.3722, 0.9329, 0.3722, 0.9055, 0.4055, 0.7071, 0.4657, 0.75, 0.4699, 0.75, 0.4699, 0.7071, 0.4657, 0.6658, 0.04679, 0.6278, 0.06712, 0.6278, 0.06712, 0.6658, 0.04679, 0.9329, 0.3722, 0.9532, 0.3342, 0.9532, 0.3342, 0.9329, 0.3722, 0.6278, 0.06712, 0.5945, 0.09447, 0.5945, 0.09447, 0.6278, 0.06712, 0.9532, 0.3342, 0.9657, 0.2929, 0.9657, 0.2929, 0.9532, 0.3342, 0.5945, 0.09447, 0.5671, 0.1278, 0.5671, 0.1278, 0.5945, 0.09447, 0.9657, 0.2929, 0.9699, 0.25, 0.9699, 0.25, 0.9657, 0.2929, 0.5671, 0.1278, 0.5468, 0.1658, 0.5468, 0.1658, 0.5671, 0.1278, 0.9699, 0.25, 0.9657, 0.2071, 0.9657, 0.2071, 0.9699, 0.25, 0.5468, 0.1658, 0.5343, 0.2071, 0.5343, 0.2071, 0.5468, 0.1658, 0.9657, 0.2071, 0.9532, 0.1658, 0.9532, 0.1658, 0.9657, 0.2071, 0.5343, 0.2071, 0.5301, 0.25, 0.5301, 0.25, 0.5343, 0.2071, 0.9532, 0.1658, 0.9329, 0.1278, 0.9329, 0.1278, 0.9532, 0.1658, 0.5301, 0.25, 0.5343, 0.2929, 0.5343, 0.2929, 0.5301, 0.25, 0.9329, 0.1278, 0.9055, 0.09447, 0.9055, 0.09447, 0.9329, 0.1278, 0.2926, 0.464, 0.25, 0.4682, 0.2074, 0.464, 0.1665, 0.4516, 0.1288, 0.4314, 0.09571, 0.4043, 0.06857, 0.3712, 0.04841, 0.3335, 0.03599, 0.2926, 0.0318, 0.25, 0.03599, 0.2074, 0.04841, 0.1665, 0.06857, 0.1288, 0.09571, 0.09571, 0.1288, 0.06857, 0.1665, 0.04841, 0.2074, 0.03599, 0.25, 0.0318, 0.2926, 0.03599, 0.3335, 0.04841, 0.3712, 0.06857, 0.4043, 0.09571, 0.4314, 0.1288, 0.4516, 0.1665, 0.464, 0.2074, 0.4682, 0.25, 0.464, 0.2926, 0.4516, 0.3335, 0.4314, 0.3712, 0.4043, 0.4043, 0.3712, 0.4314, 0.3335, 0.4516, 0.3712, 0.4314, 0.3335, 0.4516, 0.3335, 0.4516, 0.3712, 0.4314, 0.1665, 0.4516, 0.1288, 0.4314, 0.1288, 0.4314, 0.1665, 0.4516, 0.2074, 0.03599, 0.25, 0.0318, 0.25, 0.0318, 0.2074, 0.03599, 0.4043, 0.4043, 0.3712, 0.4314, 0.3712, 0.4314, 0.4043, 0.4043, 0.2074, 0.464, 0.1665, 0.4516, 0.1665, 0.4516, 0.2074, 0.464, 0.1665, 0.04841, 0.2074, 0.03599, 0.2074, 0.03599, 0.1665, 0.04841, 0.4314, 0.3712, 0.4043, 0.4043, 0.4043, 0.4043, 0.4314, 0.3712, 0.25, 0.4682, 0.2074, 0.464, 0.2074, 0.464, 0.25, 0.4682, 0.1288, 0.06857, 0.1665, 0.04841, 0.1665, 0.04841, 0.1288, 0.06857, 0.4516, 0.3335, 0.4314, 0.3712, 0.4314, 0.3712, 0.4516, 0.3335, 0.09571, 0.09571, 0.1288, 0.06857, 0.1288, 0.06857, 0.09571, 0.09571, 0.464, 0.2926, 0.4516, 0.3335, 0.4516, 0.3335, 0.464, 0.2926, 0.06857, 0.1288, 0.09571, 0.09571, 0.09571, 0.09571, 0.06857, 0.1288, 0.4682, 0.25, 0.464, 0.2926, 0.464, 0.2926, 0.4682, 0.25, 0.04841, 0.1665, 0.06857, 0.1288, 0.06857, 0.1288, 0.04841, 0.1665, 0.464, 0.2074, 0.4682, 0.25, 0.4682, 0.25, 0.464, 0.2074, 0.03599, 0.2074, 0.04841, 0.1665, 0.04841, 0.1665, 0.03599, 0.2074, 0.4516, 0.1665, 0.464, 0.2074, 0.464, 0.2074, 0.4516, 0.1665, 0.0318, 0.25, 0.03599, 0.2074, 0.03599, 0.2074, 0.0318, 0.25, 0.4314, 0.1288, 0.4516, 0.1665, 0.4516, 0.1665, 0.4314, 0.1288, 0.03599, 0.2926, 0.0318, 0.25, 0.0318, 0.25, 0.03599, 0.2926, 0.4043, 0.09571, 0.4314, 0.1288, 0.4314, 0.1288, 0.4043, 0.09571, 0.04841, 0.3335, 0.03599, 0.2926, 0.03599, 0.2926, 0.04841, 0.3335, 0.3712, 0.06857, 0.4043, 0.09571, 0.4043, 0.09571, 0.3712, 0.06857, 0.06857, 0.3712, 0.04841, 0.3335, 0.04841, 0.3335, 0.06857, 0.3712, 0.3335, 0.04841, 0.3712, 0.06857, 0.3712, 0.06857, 0.3335, 0.04841, 0.2926, 0.464, 0.25, 0.4682, 0.25, 0.4682, 0.2926, 0.464, 0.09571, 0.4043, 0.06857, 0.3712, 0.06857, 0.3712, 0.09571, 0.4043, 0.2926, 0.03599, 0.3335, 0.04841, 0.3335, 0.04841, 0.2926, 0.03599, 0.3335, 0.4516, 0.2926, 0.464, 0.2926, 0.464, 0.3335, 0.4516, 0.1288, 0.4314, 0.09571, 0.4043, 0.09571, 0.4043, 0.1288, 0.4314])
me_cylinder.materials.append(mat_material_001)
me_cylinder.update()

# ---- objects
ob_light = bpy.data.objects.new('Light', light_light)
ob_camera = bpy.data.objects.new('Camera', cam_camera)
ob_cylinder = bpy.data.objects.new('Cylinder', me_cylinder)

# ---- transforms, parenting, visibility, modifiers, constraints
ob_light.location = (4.062, 1.177, 6.04)
ob_light.rotation_euler = (0.6503, 0.05522, 1.866)
ob_light.scale = (1.063, 1.063, 1.063)
ob_light.lock_rotations_4d = False
ob_light.empty_display_type = 'ARROWS'
ob_light.color = (0.0, 0.0, 0.0, 0.0)
ob_light.lineart.crease_threshold = 0.0
ob_camera.location = (7.957, -6.289, 5.072)
ob_camera.rotation_euler = (1.109, 0.0, 0.8149)
ob_camera.scale = (1.063, 1.063, 1.063)
ob_camera.lock_rotations_4d = False
ob_camera.empty_display_type = 'ARROWS'
ob_camera.color = (0.0, 0.0, 0.0, 0.0)
ob_camera.display_type = 'WIRE'
ob_camera.lineart.crease_threshold = 0.0
ob_cylinder.location = (0.8879, -0.06157, 0.08152)
ob_cylinder.rotation_euler = (-0.0, -3.06, -0.0)
ob_cylinder.scale = (1.063, 1.063, 0.1235)

# ---- collection membership
col_collection.objects.link(ob_light)
col_collection.objects.link(ob_camera)
col_collection.objects.link(ob_cylinder)

# ---- scene / render settings (as saved in the file)
scene.camera = ob_camera
scene.frame_start = 1; scene.frame_end = 250; scene.frame_set(228)
scene.render.engine = 'BLENDER_EEVEE_NEXT'
scene.cycles.sampling_pattern = 'TABULATED_SOBOL'
scene.view_settings.view_transform = 'Filmic'
bpy.context.view_layer.update()
